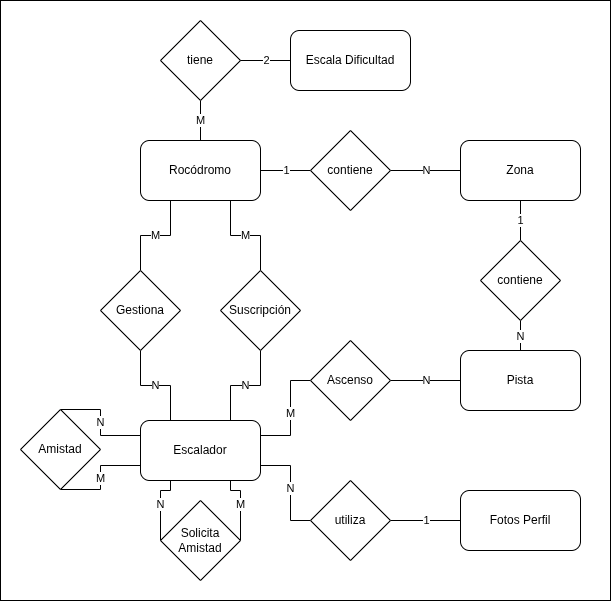

The diagram above was exported from draw.io. Its source (the exported page's mxGraphModel, read from the mxfile embedded in the PNG):
<mxGraphModel dx="2009" dy="1071" grid="1" gridSize="10" guides="1" tooltips="1" connect="1" arrows="1" fold="1" page="1" pageScale="1" pageWidth="827" pageHeight="1169" math="0" shadow="0">
  <root>
    <mxCell id="0" />
    <mxCell id="1" parent="0" />
    <mxCell id="57EZ_1dXHRj4eqXEm2av-39" parent="1" style="rounded=0;whiteSpace=wrap;html=1;fillColor=none;" value="" vertex="1">
      <mxGeometry height="600" width="610" x="95" y="520" as="geometry" />
    </mxCell>
    <mxCell id="57EZ_1dXHRj4eqXEm2av-1" edge="1" parent="1" source="57EZ_1dXHRj4eqXEm2av-2" style="edgeStyle=orthogonalEdgeStyle;rounded=0;orthogonalLoop=1;jettySize=auto;html=1;exitX=1;exitY=0.5;exitDx=0;exitDy=0;entryX=0;entryY=0.5;entryDx=0;entryDy=0;endArrow=none;endFill=0;" target="57EZ_1dXHRj4eqXEm2av-9" value="1">
      <mxGeometry relative="1" as="geometry" />
    </mxCell>
    <mxCell id="57EZ_1dXHRj4eqXEm2av-25" edge="1" parent="1" source="57EZ_1dXHRj4eqXEm2av-2" style="edgeStyle=orthogonalEdgeStyle;rounded=0;orthogonalLoop=1;jettySize=auto;html=1;exitX=0.5;exitY=0;exitDx=0;exitDy=0;entryX=0.5;entryY=1;entryDx=0;entryDy=0;endArrow=none;endFill=0;" target="57EZ_1dXHRj4eqXEm2av-24" value="M">
      <mxGeometry relative="1" as="geometry" />
    </mxCell>
    <mxCell id="57EZ_1dXHRj4eqXEm2av-2" parent="1" style="rounded=1;whiteSpace=wrap;html=1;" value="Rocódromo" vertex="1">
      <mxGeometry height="60" width="120" x="235" y="660" as="geometry" />
    </mxCell>
    <mxCell id="57EZ_1dXHRj4eqXEm2av-3" edge="1" parent="1" source="57EZ_1dXHRj4eqXEm2av-4" style="edgeStyle=orthogonalEdgeStyle;rounded=0;orthogonalLoop=1;jettySize=auto;html=1;exitX=0.75;exitY=0;exitDx=0;exitDy=0;entryX=0.5;entryY=1;entryDx=0;entryDy=0;endArrow=none;endFill=0;" target="57EZ_1dXHRj4eqXEm2av-13" value="N">
      <mxGeometry relative="1" as="geometry" />
    </mxCell>
    <mxCell id="57EZ_1dXHRj4eqXEm2av-31" edge="1" parent="1" source="57EZ_1dXHRj4eqXEm2av-4" style="edgeStyle=orthogonalEdgeStyle;rounded=0;orthogonalLoop=1;jettySize=auto;html=1;exitX=0.25;exitY=0;exitDx=0;exitDy=0;entryX=0.5;entryY=1;entryDx=0;entryDy=0;endArrow=none;endFill=0;" target="57EZ_1dXHRj4eqXEm2av-30" value="N">
      <mxGeometry relative="1" as="geometry" />
    </mxCell>
    <mxCell id="57EZ_1dXHRj4eqXEm2av-34" edge="1" parent="1" source="57EZ_1dXHRj4eqXEm2av-4" style="edgeStyle=orthogonalEdgeStyle;rounded=0;orthogonalLoop=1;jettySize=auto;html=1;exitX=1;exitY=0.75;exitDx=0;exitDy=0;entryX=0;entryY=0.5;entryDx=0;entryDy=0;endArrow=none;endFill=0;" target="57EZ_1dXHRj4eqXEm2av-33" value="N">
      <mxGeometry relative="1" as="geometry">
        <Array as="points">
          <mxPoint x="385" y="985" />
          <mxPoint x="385" y="1040" />
        </Array>
      </mxGeometry>
    </mxCell>
    <mxCell id="57EZ_1dXHRj4eqXEm2av-4" parent="1" style="rounded=1;whiteSpace=wrap;html=1;" value="Escalador" vertex="1">
      <mxGeometry height="60" width="120" x="235" y="940" as="geometry" />
    </mxCell>
    <mxCell id="57EZ_1dXHRj4eqXEm2av-5" parent="1" style="rounded=1;whiteSpace=wrap;html=1;" value="Pista" vertex="1">
      <mxGeometry height="60" width="120" x="555" y="870" as="geometry" />
    </mxCell>
    <mxCell id="57EZ_1dXHRj4eqXEm2av-6" edge="1" parent="1" source="57EZ_1dXHRj4eqXEm2av-7" style="edgeStyle=orthogonalEdgeStyle;rounded=0;orthogonalLoop=1;jettySize=auto;html=1;exitX=0.5;exitY=1;exitDx=0;exitDy=0;entryX=0.5;entryY=0;entryDx=0;entryDy=0;endArrow=none;endFill=0;" target="57EZ_1dXHRj4eqXEm2av-11" value="1">
      <mxGeometry relative="1" as="geometry">
        <mxPoint as="offset" />
      </mxGeometry>
    </mxCell>
    <mxCell id="57EZ_1dXHRj4eqXEm2av-7" parent="1" style="rounded=1;whiteSpace=wrap;html=1;" value="Zona" vertex="1">
      <mxGeometry height="60" width="120" x="555" y="660" as="geometry" />
    </mxCell>
    <mxCell id="57EZ_1dXHRj4eqXEm2av-8" edge="1" parent="1" source="57EZ_1dXHRj4eqXEm2av-9" style="edgeStyle=orthogonalEdgeStyle;rounded=0;orthogonalLoop=1;jettySize=auto;html=1;exitX=1;exitY=0.5;exitDx=0;exitDy=0;entryX=0;entryY=0.5;entryDx=0;entryDy=0;endArrow=none;endFill=0;" target="57EZ_1dXHRj4eqXEm2av-7" value="N">
      <mxGeometry relative="1" as="geometry" />
    </mxCell>
    <mxCell id="57EZ_1dXHRj4eqXEm2av-9" parent="1" style="rhombus;whiteSpace=wrap;html=1;" value="contiene" vertex="1">
      <mxGeometry height="80" width="80" x="405" y="650" as="geometry" />
    </mxCell>
    <mxCell id="57EZ_1dXHRj4eqXEm2av-10" edge="1" parent="1" source="57EZ_1dXHRj4eqXEm2av-11" style="edgeStyle=orthogonalEdgeStyle;rounded=0;orthogonalLoop=1;jettySize=auto;html=1;exitX=0.5;exitY=1;exitDx=0;exitDy=0;entryX=0.5;entryY=0;entryDx=0;entryDy=0;endArrow=none;endFill=0;" target="57EZ_1dXHRj4eqXEm2av-5" value="N">
      <mxGeometry relative="1" as="geometry" />
    </mxCell>
    <mxCell id="57EZ_1dXHRj4eqXEm2av-11" parent="1" style="rhombus;whiteSpace=wrap;html=1;" value="contiene" vertex="1">
      <mxGeometry height="80" width="80" x="575" y="760" as="geometry" />
    </mxCell>
    <mxCell id="57EZ_1dXHRj4eqXEm2av-12" edge="1" parent="1" source="57EZ_1dXHRj4eqXEm2av-13" style="edgeStyle=orthogonalEdgeStyle;rounded=0;orthogonalLoop=1;jettySize=auto;html=1;exitX=0.5;exitY=0;exitDx=0;exitDy=0;entryX=0.75;entryY=1;entryDx=0;entryDy=0;endArrow=none;endFill=0;" target="57EZ_1dXHRj4eqXEm2av-2" value="M">
      <mxGeometry relative="1" as="geometry" />
    </mxCell>
    <mxCell id="57EZ_1dXHRj4eqXEm2av-13" parent="1" style="rhombus;whiteSpace=wrap;html=1;" value="Suscripción" vertex="1">
      <mxGeometry height="80" width="80" x="315" y="790" as="geometry" />
    </mxCell>
    <mxCell id="57EZ_1dXHRj4eqXEm2av-14" edge="1" parent="1" source="57EZ_1dXHRj4eqXEm2av-16" style="edgeStyle=orthogonalEdgeStyle;rounded=0;orthogonalLoop=1;jettySize=auto;html=1;exitX=1;exitY=0.5;exitDx=0;exitDy=0;entryX=0;entryY=0.5;entryDx=0;entryDy=0;endArrow=none;endFill=0;" target="57EZ_1dXHRj4eqXEm2av-5" value="N">
      <mxGeometry relative="1" as="geometry" />
    </mxCell>
    <mxCell id="57EZ_1dXHRj4eqXEm2av-15" edge="1" parent="1" source="57EZ_1dXHRj4eqXEm2av-16" style="edgeStyle=orthogonalEdgeStyle;rounded=0;orthogonalLoop=1;jettySize=auto;html=1;exitX=0;exitY=0.5;exitDx=0;exitDy=0;entryX=1;entryY=0.25;entryDx=0;entryDy=0;endArrow=none;endFill=0;" target="57EZ_1dXHRj4eqXEm2av-4" value="M">
      <mxGeometry relative="1" as="geometry">
        <Array as="points">
          <mxPoint x="385" y="900" />
          <mxPoint x="385" y="955" />
        </Array>
      </mxGeometry>
    </mxCell>
    <mxCell id="57EZ_1dXHRj4eqXEm2av-16" parent="1" style="rhombus;whiteSpace=wrap;html=1;" value="Ascenso" vertex="1">
      <mxGeometry height="80" width="80" x="405" y="860" as="geometry" />
    </mxCell>
    <mxCell id="lt8PLdJemg9-xQD50YUv-1" edge="1" parent="1" source="57EZ_1dXHRj4eqXEm2av-17" style="edgeStyle=orthogonalEdgeStyle;rounded=0;orthogonalLoop=1;jettySize=auto;html=1;exitX=1;exitY=0.5;exitDx=0;exitDy=0;entryX=0.75;entryY=1;entryDx=0;entryDy=0;endArrow=none;endFill=0;" target="57EZ_1dXHRj4eqXEm2av-4" value="M">
      <mxGeometry relative="1" as="geometry">
        <Array as="points">
          <mxPoint x="335" y="1010" />
          <mxPoint x="325" y="1010" />
        </Array>
      </mxGeometry>
    </mxCell>
    <mxCell id="lt8PLdJemg9-xQD50YUv-2" edge="1" parent="1" source="57EZ_1dXHRj4eqXEm2av-17" style="edgeStyle=orthogonalEdgeStyle;rounded=0;orthogonalLoop=1;jettySize=auto;html=1;exitX=0;exitY=0.5;exitDx=0;exitDy=0;entryX=0.25;entryY=1;entryDx=0;entryDy=0;endArrow=none;endFill=0;" target="57EZ_1dXHRj4eqXEm2av-4" value="N">
      <mxGeometry relative="1" as="geometry">
        <Array as="points">
          <mxPoint x="255" y="1010" />
          <mxPoint x="265" y="1010" />
        </Array>
      </mxGeometry>
    </mxCell>
    <mxCell id="57EZ_1dXHRj4eqXEm2av-17" parent="1" style="rhombus;whiteSpace=wrap;html=1;" value="Solicita&lt;div&gt;Amistad&lt;/div&gt;" vertex="1">
      <mxGeometry height="80" width="80" x="255" y="1020" as="geometry" />
    </mxCell>
    <mxCell id="57EZ_1dXHRj4eqXEm2av-21" edge="1" parent="1" source="57EZ_1dXHRj4eqXEm2av-20" style="edgeStyle=orthogonalEdgeStyle;rounded=0;orthogonalLoop=1;jettySize=auto;html=1;exitX=0.5;exitY=0;exitDx=0;exitDy=0;entryX=0;entryY=0.25;entryDx=0;entryDy=0;endArrow=none;endFill=0;" target="57EZ_1dXHRj4eqXEm2av-4" value="N">
      <mxGeometry relative="1" as="geometry">
        <Array as="points">
          <mxPoint x="195" y="929" />
          <mxPoint x="195" y="955" />
        </Array>
      </mxGeometry>
    </mxCell>
    <mxCell id="57EZ_1dXHRj4eqXEm2av-22" edge="1" parent="1" source="57EZ_1dXHRj4eqXEm2av-20" style="edgeStyle=orthogonalEdgeStyle;rounded=0;orthogonalLoop=1;jettySize=auto;html=1;exitX=0.5;exitY=1;exitDx=0;exitDy=0;entryX=0;entryY=0.75;entryDx=0;entryDy=0;endArrow=none;endFill=0;" target="57EZ_1dXHRj4eqXEm2av-4" value="M">
      <mxGeometry relative="1" as="geometry">
        <Array as="points">
          <mxPoint x="195" y="1009" />
          <mxPoint x="195" y="985" />
        </Array>
      </mxGeometry>
    </mxCell>
    <mxCell id="57EZ_1dXHRj4eqXEm2av-20" parent="1" style="rhombus;whiteSpace=wrap;html=1;" value="Amistad" vertex="1">
      <mxGeometry height="80" width="80" x="115" y="929" as="geometry" />
    </mxCell>
    <mxCell id="57EZ_1dXHRj4eqXEm2av-23" parent="1" style="rounded=1;whiteSpace=wrap;html=1;" value="Escala Dificultad" vertex="1">
      <mxGeometry height="60" width="120" x="385" y="550" as="geometry" />
    </mxCell>
    <mxCell id="57EZ_1dXHRj4eqXEm2av-26" edge="1" parent="1" source="57EZ_1dXHRj4eqXEm2av-24" style="edgeStyle=orthogonalEdgeStyle;rounded=0;orthogonalLoop=1;jettySize=auto;html=1;exitX=1;exitY=0.5;exitDx=0;exitDy=0;entryX=0;entryY=0.5;entryDx=0;entryDy=0;endArrow=none;endFill=0;" target="57EZ_1dXHRj4eqXEm2av-23" value="2">
      <mxGeometry relative="1" as="geometry" />
    </mxCell>
    <mxCell id="57EZ_1dXHRj4eqXEm2av-24" parent="1" style="rhombus;whiteSpace=wrap;html=1;" value="tiene" vertex="1">
      <mxGeometry height="80" width="80" x="255" y="540" as="geometry" />
    </mxCell>
    <mxCell id="57EZ_1dXHRj4eqXEm2av-29" parent="1" style="rounded=1;whiteSpace=wrap;html=1;" value="Fotos Perfil" vertex="1">
      <mxGeometry height="60" width="120" x="555" y="1010" as="geometry" />
    </mxCell>
    <mxCell id="57EZ_1dXHRj4eqXEm2av-32" edge="1" parent="1" source="57EZ_1dXHRj4eqXEm2av-30" style="edgeStyle=orthogonalEdgeStyle;rounded=0;orthogonalLoop=1;jettySize=auto;html=1;exitX=0.5;exitY=0;exitDx=0;exitDy=0;entryX=0.25;entryY=1;entryDx=0;entryDy=0;endArrow=none;endFill=0;" target="57EZ_1dXHRj4eqXEm2av-2" value="M">
      <mxGeometry relative="1" as="geometry" />
    </mxCell>
    <mxCell id="57EZ_1dXHRj4eqXEm2av-30" parent="1" style="rhombus;whiteSpace=wrap;html=1;" value="Gestiona" vertex="1">
      <mxGeometry height="80" width="80" x="195" y="790" as="geometry" />
    </mxCell>
    <mxCell id="57EZ_1dXHRj4eqXEm2av-35" edge="1" parent="1" source="57EZ_1dXHRj4eqXEm2av-33" style="edgeStyle=orthogonalEdgeStyle;rounded=0;orthogonalLoop=1;jettySize=auto;html=1;exitX=1;exitY=0.5;exitDx=0;exitDy=0;entryX=0;entryY=0.5;entryDx=0;entryDy=0;endArrow=none;endFill=0;" target="57EZ_1dXHRj4eqXEm2av-29" value="1">
      <mxGeometry relative="1" as="geometry" />
    </mxCell>
    <mxCell id="57EZ_1dXHRj4eqXEm2av-33" parent="1" style="rhombus;whiteSpace=wrap;html=1;" value="utiliza" vertex="1">
      <mxGeometry height="80" width="80" x="405" y="1000" as="geometry" />
    </mxCell>
  </root>
</mxGraphModel>